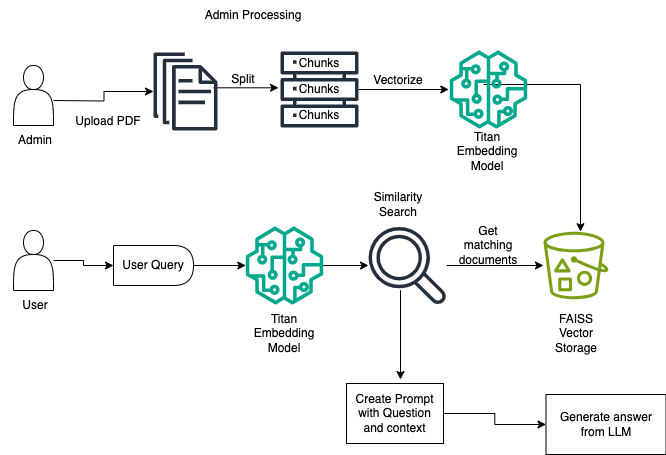

The diagram above was exported from draw.io. Its source (the exported page's mxGraphModel, read from the mxfile embedded in the PNG):
<mxGraphModel dx="716" dy="1480" grid="1" gridSize="10" guides="1" tooltips="1" connect="1" arrows="1" fold="1" page="1" pageScale="1" pageWidth="1169" pageHeight="827" math="0" shadow="0">
  <root>
    <mxCell id="0" />
    <mxCell id="1" parent="0" />
    <mxCell id="fn1pU-tsLml64WdwrwYR-3" style="edgeStyle=orthogonalEdgeStyle;rounded=0;orthogonalLoop=1;jettySize=auto;html=1;exitX=1;exitY=0.5;exitDx=0;exitDy=0;" edge="1" parent="1" target="fn1pU-tsLml64WdwrwYR-9">
      <mxGeometry relative="1" as="geometry">
        <mxPoint x="380" y="-472.70000000000005" as="targetPoint" />
        <mxPoint x="270" y="-460" as="sourcePoint" />
      </mxGeometry>
    </mxCell>
    <mxCell id="fn1pU-tsLml64WdwrwYR-2" value="Admin Processing" style="text;strokeColor=none;align=center;fillColor=none;html=1;verticalAlign=middle;whiteSpace=wrap;rounded=0;" vertex="1" parent="1">
      <mxGeometry x="400" y="-560" width="140" height="30" as="geometry" />
    </mxCell>
    <mxCell id="fn1pU-tsLml64WdwrwYR-8" value="" style="edgeStyle=orthogonalEdgeStyle;rounded=0;orthogonalLoop=1;jettySize=auto;html=1;" edge="1" parent="1">
      <mxGeometry relative="1" as="geometry">
        <mxPoint x="430" y="-472.70000000000005" as="sourcePoint" />
        <mxPoint x="495" y="-472.70000000000005" as="targetPoint" />
      </mxGeometry>
    </mxCell>
    <mxCell id="fn1pU-tsLml64WdwrwYR-5" value="Upload PDF" style="text;strokeColor=none;align=center;fillColor=none;html=1;verticalAlign=middle;whiteSpace=wrap;rounded=0;" vertex="1" parent="1">
      <mxGeometry x="290" y="-454.5" width="70" height="30" as="geometry" />
    </mxCell>
    <mxCell id="fn1pU-tsLml64WdwrwYR-9" value="" style="sketch=0;outlineConnect=0;fontColor=#232F3E;gradientColor=none;fillColor=#232F3D;strokeColor=none;dashed=0;verticalLabelPosition=bottom;verticalAlign=top;align=center;html=1;fontSize=12;fontStyle=0;aspect=fixed;pointerEvents=1;shape=mxgraph.aws4.documents;" vertex="1" parent="1">
      <mxGeometry x="370" y="-508" width="64" height="78" as="geometry" />
    </mxCell>
    <mxCell id="fn1pU-tsLml64WdwrwYR-10" value="" style="sketch=0;outlineConnect=0;fontColor=#232F3E;gradientColor=none;fillColor=#232F3D;strokeColor=none;dashed=0;verticalLabelPosition=bottom;verticalAlign=top;align=center;html=1;fontSize=12;fontStyle=0;aspect=fixed;pointerEvents=1;shape=mxgraph.aws4.servers;" vertex="1" parent="1">
      <mxGeometry x="497" y="-510" width="78" height="78" as="geometry" />
    </mxCell>
    <mxCell id="fn1pU-tsLml64WdwrwYR-11" value="Chunks" style="text;strokeColor=none;align=center;fillColor=none;html=1;verticalAlign=middle;whiteSpace=wrap;rounded=0;" vertex="1" parent="1">
      <mxGeometry x="506" y="-512" width="60" height="30" as="geometry" />
    </mxCell>
    <mxCell id="fn1pU-tsLml64WdwrwYR-16" value="" style="edgeStyle=orthogonalEdgeStyle;rounded=0;orthogonalLoop=1;jettySize=auto;html=1;" edge="1" parent="1">
      <mxGeometry relative="1" as="geometry">
        <mxPoint x="575" y="-471" as="sourcePoint" />
        <mxPoint x="665.2881252541683" y="-471" as="targetPoint" />
      </mxGeometry>
    </mxCell>
    <mxCell id="fn1pU-tsLml64WdwrwYR-12" value="Chunks" style="text;strokeColor=none;align=center;fillColor=none;html=1;verticalAlign=middle;whiteSpace=wrap;rounded=0;" vertex="1" parent="1">
      <mxGeometry x="506" y="-486" width="60" height="30" as="geometry" />
    </mxCell>
    <mxCell id="fn1pU-tsLml64WdwrwYR-13" value="Chunks" style="text;strokeColor=none;align=center;fillColor=none;html=1;verticalAlign=middle;whiteSpace=wrap;rounded=0;" vertex="1" parent="1">
      <mxGeometry x="506" y="-460" width="60" height="30" as="geometry" />
    </mxCell>
    <mxCell id="fn1pU-tsLml64WdwrwYR-14" value="Split" style="text;strokeColor=none;align=center;fillColor=none;html=1;verticalAlign=middle;whiteSpace=wrap;rounded=0;" vertex="1" parent="1">
      <mxGeometry x="430" y="-496" width="60" height="30" as="geometry" />
    </mxCell>
    <mxCell id="fn1pU-tsLml64WdwrwYR-20" value="" style="edgeStyle=orthogonalEdgeStyle;rounded=0;orthogonalLoop=1;jettySize=auto;html=1;" edge="1" parent="1" target="fn1pU-tsLml64WdwrwYR-21">
      <mxGeometry relative="1" as="geometry">
        <mxPoint x="700.0018747458316" y="-476" as="sourcePoint" />
        <mxPoint x="796.29" y="-315" as="targetPoint" />
        <Array as="points">
          <mxPoint x="797" y="-476" />
        </Array>
      </mxGeometry>
    </mxCell>
    <mxCell id="fn1pU-tsLml64WdwrwYR-15" value="" style="sketch=0;outlineConnect=0;fontColor=#232F3E;gradientColor=none;fillColor=#01A88D;strokeColor=none;dashed=0;verticalLabelPosition=bottom;verticalAlign=top;align=center;html=1;fontSize=12;fontStyle=0;aspect=fixed;pointerEvents=1;shape=mxgraph.aws4.sagemaker_model;" vertex="1" parent="1">
      <mxGeometry x="666" y="-510" width="78" height="78" as="geometry" />
    </mxCell>
    <mxCell id="fn1pU-tsLml64WdwrwYR-17" value="Vectorize" style="text;strokeColor=none;align=center;fillColor=none;html=1;verticalAlign=middle;whiteSpace=wrap;rounded=0;" vertex="1" parent="1">
      <mxGeometry x="584.5" y="-495" width="60" height="30" as="geometry" />
    </mxCell>
    <mxCell id="fn1pU-tsLml64WdwrwYR-18" value="Titan Embedding&lt;div&gt;Model&lt;/div&gt;" style="text;strokeColor=none;align=center;fillColor=none;html=1;verticalAlign=middle;whiteSpace=wrap;rounded=0;" vertex="1" parent="1">
      <mxGeometry x="674" y="-424.5" width="60" height="30" as="geometry" />
    </mxCell>
    <mxCell id="fn1pU-tsLml64WdwrwYR-21" value="" style="sketch=0;outlineConnect=0;fontColor=#232F3E;gradientColor=none;fillColor=#7AA116;strokeColor=none;dashed=0;verticalLabelPosition=bottom;verticalAlign=top;align=center;html=1;fontSize=12;fontStyle=0;aspect=fixed;pointerEvents=1;shape=mxgraph.aws4.bucket_with_objects;" vertex="1" parent="1">
      <mxGeometry x="760" y="-328.8" width="65" height="67.6" as="geometry" />
    </mxCell>
    <mxCell id="fn1pU-tsLml64WdwrwYR-22" value="FAISS Vector Storage" style="text;strokeColor=none;align=center;fillColor=none;html=1;verticalAlign=middle;whiteSpace=wrap;rounded=0;" vertex="1" parent="1">
      <mxGeometry x="762.5" y="-242.4" width="60" height="30" as="geometry" />
    </mxCell>
    <mxCell id="fn1pU-tsLml64WdwrwYR-24" value="" style="shape=actor;whiteSpace=wrap;html=1;" vertex="1" parent="1">
      <mxGeometry x="230" y="-495" width="40" height="60" as="geometry" />
    </mxCell>
    <mxCell id="fn1pU-tsLml64WdwrwYR-29" style="edgeStyle=orthogonalEdgeStyle;rounded=0;orthogonalLoop=1;jettySize=auto;html=1;" edge="1" parent="1" source="fn1pU-tsLml64WdwrwYR-25" target="fn1pU-tsLml64WdwrwYR-30">
      <mxGeometry relative="1" as="geometry">
        <mxPoint x="340" y="-300" as="targetPoint" />
      </mxGeometry>
    </mxCell>
    <mxCell id="fn1pU-tsLml64WdwrwYR-25" value="" style="shape=actor;whiteSpace=wrap;html=1;" vertex="1" parent="1">
      <mxGeometry x="230" y="-330" width="40" height="60" as="geometry" />
    </mxCell>
    <mxCell id="fn1pU-tsLml64WdwrwYR-27" value="Admin" style="text;strokeColor=none;align=center;fillColor=none;html=1;verticalAlign=middle;whiteSpace=wrap;rounded=0;" vertex="1" parent="1">
      <mxGeometry x="217" y="-435" width="70" height="30" as="geometry" />
    </mxCell>
    <mxCell id="fn1pU-tsLml64WdwrwYR-28" value="User" style="text;strokeColor=none;align=center;fillColor=none;html=1;verticalAlign=middle;whiteSpace=wrap;rounded=0;" vertex="1" parent="1">
      <mxGeometry x="217" y="-270" width="70" height="30" as="geometry" />
    </mxCell>
    <mxCell id="fn1pU-tsLml64WdwrwYR-33" value="" style="edgeStyle=orthogonalEdgeStyle;rounded=0;orthogonalLoop=1;jettySize=auto;html=1;" edge="1" parent="1" source="fn1pU-tsLml64WdwrwYR-30" target="fn1pU-tsLml64WdwrwYR-31">
      <mxGeometry relative="1" as="geometry" />
    </mxCell>
    <mxCell id="fn1pU-tsLml64WdwrwYR-30" value="User Query" style="shape=delay;whiteSpace=wrap;html=1;" vertex="1" parent="1">
      <mxGeometry x="330" y="-315" width="80" height="40" as="geometry" />
    </mxCell>
    <mxCell id="fn1pU-tsLml64WdwrwYR-35" value="" style="edgeStyle=orthogonalEdgeStyle;rounded=0;orthogonalLoop=1;jettySize=auto;html=1;" edge="1" parent="1" source="fn1pU-tsLml64WdwrwYR-31" target="fn1pU-tsLml64WdwrwYR-34">
      <mxGeometry relative="1" as="geometry" />
    </mxCell>
    <mxCell id="fn1pU-tsLml64WdwrwYR-31" value="" style="sketch=0;outlineConnect=0;fontColor=#232F3E;gradientColor=none;fillColor=#01A88D;strokeColor=none;dashed=0;verticalLabelPosition=bottom;verticalAlign=top;align=center;html=1;fontSize=12;fontStyle=0;aspect=fixed;pointerEvents=1;shape=mxgraph.aws4.sagemaker_model;" vertex="1" parent="1">
      <mxGeometry x="462" y="-334" width="78" height="78" as="geometry" />
    </mxCell>
    <mxCell id="fn1pU-tsLml64WdwrwYR-32" value="Titan Embedding&lt;div&gt;Model&lt;/div&gt;" style="text;strokeColor=none;align=center;fillColor=none;html=1;verticalAlign=middle;whiteSpace=wrap;rounded=0;" vertex="1" parent="1">
      <mxGeometry x="471" y="-242.4" width="60" height="30" as="geometry" />
    </mxCell>
    <mxCell id="fn1pU-tsLml64WdwrwYR-38" value="" style="edgeStyle=orthogonalEdgeStyle;rounded=0;orthogonalLoop=1;jettySize=auto;html=1;" edge="1" parent="1" source="fn1pU-tsLml64WdwrwYR-34" target="fn1pU-tsLml64WdwrwYR-21">
      <mxGeometry relative="1" as="geometry">
        <mxPoint x="742" y="-295" as="targetPoint" />
      </mxGeometry>
    </mxCell>
    <mxCell id="fn1pU-tsLml64WdwrwYR-41" value="" style="edgeStyle=orthogonalEdgeStyle;rounded=0;orthogonalLoop=1;jettySize=auto;html=1;" edge="1" parent="1">
      <mxGeometry relative="1" as="geometry">
        <mxPoint x="617" y="-270.3835317415667" as="sourcePoint" />
        <mxPoint x="617" y="-181" as="targetPoint" />
      </mxGeometry>
    </mxCell>
    <mxCell id="fn1pU-tsLml64WdwrwYR-34" value="" style="sketch=0;outlineConnect=0;fontColor=#232F3E;gradientColor=none;fillColor=#232F3D;strokeColor=none;dashed=0;verticalLabelPosition=bottom;verticalAlign=top;align=center;html=1;fontSize=12;fontStyle=0;aspect=fixed;pointerEvents=1;shape=mxgraph.aws4.magnifying_glass_2;" vertex="1" parent="1">
      <mxGeometry x="585" y="-334" width="78" height="78" as="geometry" />
    </mxCell>
    <mxCell id="fn1pU-tsLml64WdwrwYR-36" value="Similarity&lt;div&gt;Search&lt;/div&gt;" style="text;strokeColor=none;align=center;fillColor=none;html=1;verticalAlign=middle;whiteSpace=wrap;rounded=0;" vertex="1" parent="1">
      <mxGeometry x="585" y="-424.5" width="60" height="137.6" as="geometry" />
    </mxCell>
    <mxCell id="fn1pU-tsLml64WdwrwYR-39" value="Get matching documents" style="text;strokeColor=none;align=center;fillColor=none;html=1;verticalAlign=middle;whiteSpace=wrap;rounded=0;" vertex="1" parent="1">
      <mxGeometry x="670" y="-330" width="70" height="30" as="geometry" />
    </mxCell>
    <mxCell id="fn1pU-tsLml64WdwrwYR-44" value="" style="edgeStyle=orthogonalEdgeStyle;rounded=0;orthogonalLoop=1;jettySize=auto;html=1;" edge="1" parent="1" source="fn1pU-tsLml64WdwrwYR-42" target="fn1pU-tsLml64WdwrwYR-43">
      <mxGeometry relative="1" as="geometry" />
    </mxCell>
    <mxCell id="fn1pU-tsLml64WdwrwYR-42" value="Create Prompt with Question and context" style="rounded=0;whiteSpace=wrap;html=1;" vertex="1" parent="1">
      <mxGeometry x="563" y="-177" width="97" height="60" as="geometry" />
    </mxCell>
    <mxCell id="fn1pU-tsLml64WdwrwYR-43" value="&lt;span style=&quot;text-wrap-mode: nowrap;&quot;&gt;Generate answer&lt;/span&gt;&lt;div style=&quot;text-wrap-mode: nowrap;&quot;&gt;from LLM&lt;/div&gt;" style="rounded=0;whiteSpace=wrap;html=1;" vertex="1" parent="1">
      <mxGeometry x="762.5" y="-166" width="120" height="60" as="geometry" />
    </mxCell>
  </root>
</mxGraphModel>